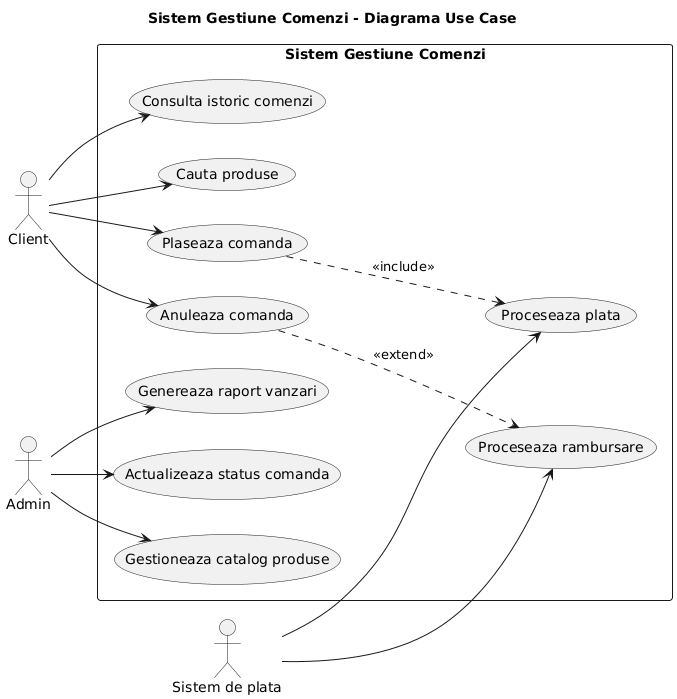

The diagram above was rendered by PlantUML. Its source (embedded in the PNG):
@startuml use-case
left to right direction
skinparam shadowing false
skinparam defaultFontName Arial

title Sistem Gestiune Comenzi - Diagrama Use Case

actor Client
actor Admin
actor "Sistem de plata" as Payment

rectangle "Sistem Gestiune Comenzi" {

  usecase "Plaseaza comanda" as UC_Place
  usecase "Anuleaza comanda" as UC_Cancel
  usecase "Consulta istoric comenzi" as UC_History
  usecase "Cauta produse" as UC_Search
  usecase "Gestioneaza catalog produse" as UC_Catalog
  usecase "Genereaza raport vanzari" as UC_Report
  usecase "Actualizeaza status comanda" as UC_Status
  usecase "Proceseaza plata" as UC_Pay
  usecase "Proceseaza rambursare" as UC_Refund
}

Client --> UC_Place
Client --> UC_Cancel
Client --> UC_History
Client --> UC_Search

Admin --> UC_Catalog
Admin --> UC_Report
Admin --> UC_Status

Payment --> UC_Pay
Payment --> UC_Refund

UC_Place ..> UC_Pay : <<include>>
UC_Cancel ..> UC_Refund : <<extend>>

@enduml